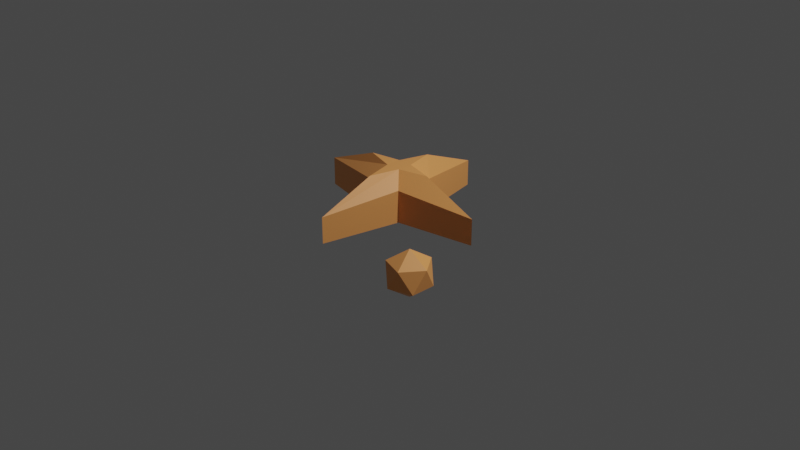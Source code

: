 # Source: ESTRELLETES_COLORES_BASE.blend  (saved by Blender 3.3.6; exported with 4.5.12 LTS)
import bpy
from mathutils import Matrix  # noqa: F401  (used for matrix-valued properties, if any)

bpy.ops.wm.read_factory_settings(use_empty=True)
scene = bpy.context.scene
scene.name = 'Scene'

# ---- collections
col_collection = bpy.data.collections.new('Collection'); scene.collection.children.link(col_collection)

# ---- materials (node trees are filled in below, after node groups)
mat_fondu = bpy.data.materials.new('fondu')
mat_fondu.use_transparent_shadow = False

# ---- material node trees
mat_fondu.use_nodes = True; mat_fondu.node_tree.nodes.clear()
_N = mat_fondu.node_tree.nodes; _L = mat_fondu.node_tree.links
n0 = _N.new('ShaderNodeBsdfPrincipled'); n0.name = 'Principled BSDF'; n0.location = (-168, 417)
n0.distribution = 'GGX'
n0.subsurface_method = 'BURLEY'
n0.inputs[0].default_value = (1.0, 0.402, 0.1195, 1.0)
n0.inputs[3].default_value = 1.45
n0.inputs[27].default_value = (0.0, 0.0, 0.0, 1.0)
n0.inputs[28].default_value = 1.0
n1 = _N.new('ShaderNodeShaderToRGB'); n1.name = 'Sombreador a RVA'; n1.location = (128, 431)
n2 = _N.new('ShaderNodeOutputMaterial'); n2.name = 'Material Output'; n2.location = (179, 113)
n3 = _N.new('ShaderNodeValToRGB'); n3.name = 'Rampa de color'; n3.location = (348, 407)
n3.color_ramp.interpolation = 'CONSTANT'
while len(n3.color_ramp.elements) > 1: n3.color_ramp.elements.remove(n3.color_ramp.elements[-1])
n3.color_ramp.elements[0].position = 0.0; n3.color_ramp.elements[0].color = (1.0, 0.1603, 0.08503, 1.0)
_e = n3.color_ramp.elements.new(0.3136); _e.color = (1.0, 0.402, 0.1195, 1.0)
_e = n3.color_ramp.elements.new(0.5489); _e.color = (1.0, 0.7139, 0.2248, 1.0)
_e = n3.color_ramp.elements.new(0.8341); _e.color = (1.0, 0.9693, 0.7502, 1.0)
_L.new(n1.outputs[0], n3.inputs[0])
_L.new(n0.outputs[0], n2.inputs[0])
n2.is_active_output = True

# ---- world
world_world = bpy.data.worlds.new('World'); scene.world = world_world
world_world.use_nodes = True; world_world.node_tree.nodes.clear()
_N = world_world.node_tree.nodes; _L = world_world.node_tree.links
n0 = _N.new('ShaderNodeOutputWorld'); n0.name = 'World Output'; n0.location = (300, 300)
n1 = _N.new('ShaderNodeBackground'); n1.name = 'Background'; n1.location = (10, 300)
n1.inputs[0].default_value = (0.05088, 0.05088, 0.05088, 1.0)
_L.new(n1.outputs[0], n0.inputs[0])
n0.is_active_output = True
world_world.color = (0.05088, 0.05088, 0.05088)
world_world.use_sun_shadow = False
world_world.sun_shadow_jitter_overblur = 0.0

# ---- cameras
cam_camera = bpy.data.cameras.new('Camera')
cam_camera.clip_end = 100.0
cam_camera.ortho_scale = 7.314

# ---- lights
light_light = bpy.data.lights.new('Light', 'POINT')
light_light.transmission_factor = 0.0
light_light.energy = 1000.0
light_light.shadow_soft_size = 0.1
light_light.shadow_maximum_resolution = 0.006
light_light.use_absolute_resolution = True

# ---- meshes
me_cilindro = bpy.data.meshes.new('Cilindro')
me_cilindro.from_pydata([(0.0, 1.0, 0.07031), (-7.74e-06, 0.3888, 0.5927), (0.2097, 0.2097, 0.1026), (0.08155, 0.08155, 0.5961), (1.0, -4.371e-08, 0.0701), (0.3888, -4.371e-08, 0.5951), (0.2097, -0.2097, 0.1026), (0.08155, -0.08155, 0.5961), (-8.742e-08, -1.0, 0.07031), (-7.827e-06, -0.3888, 0.5927), (-0.2097, -0.2097, 0.1029), (-0.08155, -0.08155, 0.5951), (-1.0, 1.192e-08, 0.0598), (-0.3888, -1.301e-07, 0.6056), (-0.2097, 0.2097, 0.1029), (-0.08155, 0.08155, 0.5951), (0.2097, 0.2097, 0.4465), (0.0, 1.0, 0.3489), (1.0, -4.371e-08, 0.3489), (0.2097, -0.2097, 0.4465), (-8.742e-08, -1.0, 0.3489), (-0.2097, -0.2097, 0.4465), (-1.0, 1.192e-08, 0.3641), (-0.2097, 0.2097, 0.4465)], [], [(0, 17, 16, 2), (2, 16, 18, 4), (4, 18, 19, 6), (6, 19, 20, 8), (8, 20, 21, 10), (10, 21, 22, 12), (3, 1, 15, 13, 11, 9, 7, 5), (12, 22, 23, 14), (14, 23, 17, 0), (0, 2, 4, 6, 8, 10, 12, 14), (1, 3, 16, 17), (3, 5, 18, 16), (5, 7, 19, 18), (7, 9, 20, 19), (9, 11, 21, 20), (11, 13, 22, 21), (13, 15, 23, 22), (15, 1, 17, 23)])
_uv = me_cilindro.uv_layers.new(name='MapaUV')
_uv.uv.foreach_set('vector', [1.0, 0.5, 1.0, 1.0, 0.875, 1.0, 0.875, 0.5, 0.875, 0.5, 0.875, 1.0, 0.75, 1.0, 0.75, 0.5, 0.75, 0.5, 0.75, 1.0, 0.625, 1.0, 0.625, 0.5, 0.625, 0.5, 0.625, 1.0, 0.5, 1.0, 0.5, 0.5, 0.5, 0.5, 0.5, 1.0, 0.375, 1.0, 0.375, 0.5, 0.375, 0.5, 0.375, 1.0, 0.25, 1.0, 0.25, 0.5, 0.2951, 0.2951, 0.25, 0.4046, 0.2049, 0.2951, 0.09541, 0.25, 0.2049, 0.2049, 0.25, 0.09541, 0.2951, 0.2049, 0.4046, 0.25, 0.25, 0.5, 0.25, 1.0, 0.125, 1.0, 0.125, 0.5, 0.125, 0.5, 0.125, 1.0, 0.0, 1.0, 0.0, 0.5, 0.75, 0.49, 0.9197, 0.4197, 0.99, 0.25, 0.9197, 0.08029, 0.75, 0.01, 0.5803, 0.08029, 0.51, 0.25, 0.5803, 0.4197, 0.25, 0.4046, 0.2951, 0.2951, 0.4197, 0.4197, 0.25, 0.49, 0.2951, 0.2951, 0.4046, 0.25, 0.49, 0.25, 0.4197, 0.4197, 0.4046, 0.25, 0.2951, 0.2049, 0.4197, 0.08029, 0.49, 0.25, 0.2951, 0.2049, 0.25, 0.09541, 0.25, 0.01, 0.4197, 0.08029, 0.25, 0.09541, 0.2049, 0.2049, 0.08029, 0.08029, 0.25, 0.01, 0.2049, 0.2049, 0.09541, 0.25, 0.01, 0.25, 0.08029, 0.08029, 0.09541, 0.25, 0.2049, 0.2951, 0.08029, 0.4197, 0.01, 0.25, 0.2049, 0.2951, 0.25, 0.4046, 0.25, 0.49, 0.08029, 0.4197])
me_cilindro.materials.append(mat_fondu)
me_cilindro.use_remesh_fix_poles = True
me_cilindro.use_remesh_preserve_attributes = False
me_cilindro.update()
me_esfera_geod_sica = bpy.data.meshes.new('Esfera geodésica')
me_esfera_geod_sica.from_pydata([(0.0, 0.0, -1.0), (0.7236, -0.5257, -0.4472), (-0.2764, -0.8506, -0.4472), (-0.8944, 0.0, -0.4472), (-0.2764, 0.8506, -0.4472), (0.7236, 0.5257, -0.4472), (0.2764, -0.8506, 0.4472), (-0.7236, -0.5257, 0.4472), (-0.7236, 0.5257, 0.4472), (0.2764, 0.8506, 0.4472), (0.8944, 0.0, 0.4472), (0.0, 0.0, 1.0)], [], [(0, 1, 2), (1, 0, 5), (0, 2, 3), (0, 3, 4), (0, 4, 5), (1, 5, 10), (2, 1, 6), (3, 2, 7), (4, 3, 8), (5, 4, 9), (1, 10, 6), (2, 6, 7), (3, 7, 8), (4, 8, 9), (5, 9, 10), (6, 10, 11), (7, 6, 11), (8, 7, 11), (9, 8, 11), (10, 9, 11)])
_uv = me_esfera_geod_sica.uv_layers.new(name='MapaUV')
_uv.uv.foreach_set('vector', [0.1818, 0.0, 0.2727, 0.1575, 0.09091, 0.1575, 0.2727, 0.1575, 0.3636, 0.0, 0.4545, 0.1575, 0.9091, 0.0, 1.0, 0.1575, 0.8182, 0.1575, 0.7273, 0.0, 0.8182, 0.1575, 0.6364, 0.1575, 0.5455, 0.0, 0.6364, 0.1575, 0.4545, 0.1575, 0.2727, 0.1575, 0.4545, 0.1575, 0.3636, 0.3149, 0.09091, 0.1575, 0.2727, 0.1575, 0.1818, 0.3149, 0.8182, 0.1575, 1.0, 0.1575, 0.9091, 0.3149, 0.6364, 0.1575, 0.8182, 0.1575, 0.7273, 0.3149, 0.4545, 0.1575, 0.6364, 0.1575, 0.5455, 0.3149, 0.2727, 0.1575, 0.3636, 0.3149, 0.1818, 0.3149, 0.09091, 0.1575, 0.1818, 0.3149, 0.0, 0.3149, 0.8182, 0.1575, 0.9091, 0.3149, 0.7273, 0.3149, 0.6364, 0.1575, 0.7273, 0.3149, 0.5455, 0.3149, 0.4545, 0.1575, 0.5455, 0.3149, 0.3636, 0.3149, 0.1818, 0.3149, 0.3636, 0.3149, 0.2727, 0.4724, 0.0, 0.3149, 0.1818, 0.3149, 0.09091, 0.4724, 0.7273, 0.3149, 0.9091, 0.3149, 0.8182, 0.4724, 0.5455, 0.3149, 0.7273, 0.3149, 0.6364, 0.4724, 0.3636, 0.3149, 0.5455, 0.3149, 0.4545, 0.4724])
me_esfera_geod_sica.materials.append(mat_fondu)
me_esfera_geod_sica.use_remesh_fix_poles = True
me_esfera_geod_sica.use_remesh_preserve_attributes = False
me_esfera_geod_sica.update()

# ---- objects
ob_light = bpy.data.objects.new('Light', light_light)
ob_camera = bpy.data.objects.new('Camera', cam_camera)
ob_cilindro = bpy.data.objects.new('Cilindro', me_cilindro)
ob_esfera_geod_sica = bpy.data.objects.new('Esfera geodésica', me_esfera_geod_sica)

# ---- transforms, parenting, visibility, modifiers, constraints
ob_light.location = (4.076, 1.005, 5.904)
ob_light.rotation_euler = (0.6503, 0.05522, 1.866)
ob_light.lock_rotations_4d = False
ob_light.empty_display_type = 'ARROWS'
ob_light.color = (0.0, 0.0, 0.0, 0.0)
ob_light.lineart.crease_threshold = 0.0
ob_camera.location = (7.359, -6.926, 4.958)
ob_camera.rotation_euler = (1.109, 0.0, 0.8149)
ob_camera.lock_rotations_4d = False
ob_camera.empty_display_type = 'ARROWS'
ob_camera.color = (0.0, 0.0, 0.0, 0.0)
ob_camera.display_type = 'WIRE'
ob_camera.lineart.crease_threshold = 0.0
ob_cilindro.location = (0.0, 0.0, 0.0)
_m = ob_cilindro.modifiers.new('Solidificar', 'SOLIDIFY')
_m.thickness = 0.05
_m.material_offset = 1
_m.use_flip_normals = True
ob_esfera_geod_sica.location = (1.123, -0.9312, 0.1767)
ob_esfera_geod_sica.scale = (0.2436, 0.2436, 0.2436)
_m = ob_esfera_geod_sica.modifiers.new('Solidificar', 'SOLIDIFY')
_m.thickness = 1.88
_m.material_offset = 1
_m.use_flip_normals = True

# ---- collection membership
col_collection.objects.link(ob_light)
col_collection.objects.link(ob_camera)
col_collection.objects.link(ob_cilindro)
col_collection.objects.link(ob_esfera_geod_sica)

# ---- scene / render settings (as saved in the file)
scene.camera = ob_camera
scene.frame_start = 1; scene.frame_end = 250; scene.frame_set(1)
scene.render.engine = 'BLENDER_EEVEE_NEXT'
scene.cycles.use_denoising = False
scene.cycles.samples = 128
scene.cycles.sampling_pattern = 'TABULATED_SOBOL'
scene.cycles.use_adaptive_sampling = False
scene.cycles.use_light_tree = False
scene.view_settings.view_transform = 'Filmic'
bpy.context.view_layer.update()
